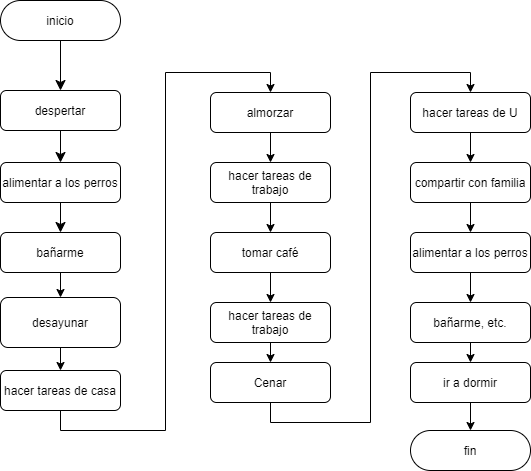

The diagram above was exported from draw.io. Its source (the exported page's mxGraphModel, read from the mxfile embedded in the PNG):
<mxGraphModel dx="1086" dy="806" grid="1" gridSize="10" guides="1" tooltips="1" connect="1" arrows="1" fold="1" page="1" pageScale="1" pageWidth="827" pageHeight="1169" math="0" shadow="0">
  <root>
    <mxCell id="WIyWlLk6GJQsqaUBKTNV-0" />
    <mxCell id="WIyWlLk6GJQsqaUBKTNV-1" parent="WIyWlLk6GJQsqaUBKTNV-0" />
    <mxCell id="WIyWlLk6GJQsqaUBKTNV-2" value="" style="rounded=0;html=1;jettySize=auto;orthogonalLoop=1;fontSize=11;endArrow=classic;endFill=1;endSize=8;strokeWidth=1;shadow=0;labelBackgroundColor=none;edgeStyle=orthogonalEdgeStyle;" parent="WIyWlLk6GJQsqaUBKTNV-1" source="WIyWlLk6GJQsqaUBKTNV-3" edge="1">
      <mxGeometry relative="1" as="geometry">
        <mxPoint x="220" y="170" as="targetPoint" />
      </mxGeometry>
    </mxCell>
    <mxCell id="WIyWlLk6GJQsqaUBKTNV-3" value="inicio" style="rounded=1;whiteSpace=wrap;html=1;fontSize=12;glass=0;strokeWidth=1;shadow=0;arcSize=50;" parent="WIyWlLk6GJQsqaUBKTNV-1" vertex="1">
      <mxGeometry x="160" y="80" width="120" height="40" as="geometry" />
    </mxCell>
    <mxCell id="WIyWlLk6GJQsqaUBKTNV-4" value="" style="rounded=0;html=1;jettySize=auto;orthogonalLoop=1;fontSize=11;endArrow=classic;endFill=1;endSize=8;strokeWidth=1;shadow=0;labelBackgroundColor=none;edgeStyle=orthogonalEdgeStyle;exitX=0.5;exitY=1;exitDx=0;exitDy=0;entryX=0.5;entryY=0;entryDx=0;entryDy=0;" parent="WIyWlLk6GJQsqaUBKTNV-1" source="WIyWlLk6GJQsqaUBKTNV-7" target="WIyWlLk6GJQsqaUBKTNV-11" edge="1">
      <mxGeometry y="10" relative="1" as="geometry">
        <mxPoint as="offset" />
        <mxPoint x="220" y="250" as="sourcePoint" />
        <mxPoint x="220" y="290" as="targetPoint" />
      </mxGeometry>
    </mxCell>
    <mxCell id="WIyWlLk6GJQsqaUBKTNV-7" value="despertar" style="rounded=1;whiteSpace=wrap;html=1;fontSize=12;glass=0;strokeWidth=1;shadow=0;" parent="WIyWlLk6GJQsqaUBKTNV-1" vertex="1">
      <mxGeometry x="160" y="170" width="120" height="40" as="geometry" />
    </mxCell>
    <mxCell id="WIyWlLk6GJQsqaUBKTNV-11" value="alimentar a los perros" style="rounded=1;whiteSpace=wrap;html=1;fontSize=12;glass=0;strokeWidth=1;shadow=0;" parent="WIyWlLk6GJQsqaUBKTNV-1" vertex="1">
      <mxGeometry x="160" y="242" width="120" height="40" as="geometry" />
    </mxCell>
    <mxCell id="4xecfRhuwlicYpTk1oXT-21" style="edgeStyle=orthogonalEdgeStyle;rounded=0;orthogonalLoop=1;jettySize=auto;html=1;exitX=0.5;exitY=1;exitDx=0;exitDy=0;entryX=0.5;entryY=0;entryDx=0;entryDy=0;endArrow=classic;endFill=1;" edge="1" parent="WIyWlLk6GJQsqaUBKTNV-1" source="4xecfRhuwlicYpTk1oXT-0" target="4xecfRhuwlicYpTk1oXT-5">
      <mxGeometry relative="1" as="geometry" />
    </mxCell>
    <mxCell id="4xecfRhuwlicYpTk1oXT-0" value="desayunar" style="rounded=1;whiteSpace=wrap;html=1;" vertex="1" parent="WIyWlLk6GJQsqaUBKTNV-1">
      <mxGeometry x="160" y="377" width="120" height="50" as="geometry" />
    </mxCell>
    <mxCell id="4xecfRhuwlicYpTk1oXT-20" style="edgeStyle=orthogonalEdgeStyle;rounded=0;orthogonalLoop=1;jettySize=auto;html=1;exitX=0.5;exitY=1;exitDx=0;exitDy=0;endArrow=classic;endFill=1;" edge="1" parent="WIyWlLk6GJQsqaUBKTNV-1" source="4xecfRhuwlicYpTk1oXT-2" target="4xecfRhuwlicYpTk1oXT-0">
      <mxGeometry relative="1" as="geometry" />
    </mxCell>
    <mxCell id="4xecfRhuwlicYpTk1oXT-2" value="bañarme" style="rounded=1;whiteSpace=wrap;html=1;fontSize=12;glass=0;strokeWidth=1;shadow=0;" vertex="1" parent="WIyWlLk6GJQsqaUBKTNV-1">
      <mxGeometry x="160" y="312" width="120" height="40" as="geometry" />
    </mxCell>
    <mxCell id="4xecfRhuwlicYpTk1oXT-4" value="" style="rounded=0;html=1;jettySize=auto;orthogonalLoop=1;fontSize=11;endArrow=classic;endFill=1;endSize=8;strokeWidth=1;shadow=0;labelBackgroundColor=none;edgeStyle=orthogonalEdgeStyle;exitX=0.5;exitY=1;exitDx=0;exitDy=0;entryX=0.5;entryY=0;entryDx=0;entryDy=0;" edge="1" parent="WIyWlLk6GJQsqaUBKTNV-1" source="WIyWlLk6GJQsqaUBKTNV-11" target="4xecfRhuwlicYpTk1oXT-2">
      <mxGeometry y="10" relative="1" as="geometry">
        <mxPoint as="offset" />
        <mxPoint x="230" y="220" as="sourcePoint" />
        <mxPoint x="230" y="270" as="targetPoint" />
      </mxGeometry>
    </mxCell>
    <mxCell id="4xecfRhuwlicYpTk1oXT-22" style="edgeStyle=orthogonalEdgeStyle;rounded=0;orthogonalLoop=1;jettySize=auto;html=1;exitX=0.5;exitY=1;exitDx=0;exitDy=0;entryX=0.5;entryY=0;entryDx=0;entryDy=0;endArrow=classic;endFill=1;" edge="1" parent="WIyWlLk6GJQsqaUBKTNV-1" source="4xecfRhuwlicYpTk1oXT-5" target="4xecfRhuwlicYpTk1oXT-6">
      <mxGeometry relative="1" as="geometry" />
    </mxCell>
    <mxCell id="4xecfRhuwlicYpTk1oXT-5" value="hacer tareas de casa" style="rounded=1;whiteSpace=wrap;html=1;fontSize=12;glass=0;strokeWidth=1;shadow=0;" vertex="1" parent="WIyWlLk6GJQsqaUBKTNV-1">
      <mxGeometry x="160" y="450" width="120" height="40" as="geometry" />
    </mxCell>
    <mxCell id="4xecfRhuwlicYpTk1oXT-23" style="edgeStyle=orthogonalEdgeStyle;rounded=0;orthogonalLoop=1;jettySize=auto;html=1;exitX=0.5;exitY=1;exitDx=0;exitDy=0;entryX=0.5;entryY=0;entryDx=0;entryDy=0;endArrow=classic;endFill=1;" edge="1" parent="WIyWlLk6GJQsqaUBKTNV-1" source="4xecfRhuwlicYpTk1oXT-6" target="4xecfRhuwlicYpTk1oXT-7">
      <mxGeometry relative="1" as="geometry" />
    </mxCell>
    <mxCell id="4xecfRhuwlicYpTk1oXT-6" value="almorzar" style="rounded=1;whiteSpace=wrap;html=1;fontSize=12;glass=0;strokeWidth=1;shadow=0;" vertex="1" parent="WIyWlLk6GJQsqaUBKTNV-1">
      <mxGeometry x="370" y="172" width="120" height="40" as="geometry" />
    </mxCell>
    <mxCell id="4xecfRhuwlicYpTk1oXT-24" style="edgeStyle=orthogonalEdgeStyle;rounded=0;orthogonalLoop=1;jettySize=auto;html=1;exitX=0.5;exitY=1;exitDx=0;exitDy=0;entryX=0.5;entryY=0;entryDx=0;entryDy=0;endArrow=classic;endFill=1;" edge="1" parent="WIyWlLk6GJQsqaUBKTNV-1" source="4xecfRhuwlicYpTk1oXT-7" target="4xecfRhuwlicYpTk1oXT-8">
      <mxGeometry relative="1" as="geometry" />
    </mxCell>
    <mxCell id="4xecfRhuwlicYpTk1oXT-7" value="hacer tareas de trabajo" style="rounded=1;whiteSpace=wrap;html=1;fontSize=12;glass=0;strokeWidth=1;shadow=0;" vertex="1" parent="WIyWlLk6GJQsqaUBKTNV-1">
      <mxGeometry x="370" y="242" width="120" height="40" as="geometry" />
    </mxCell>
    <mxCell id="4xecfRhuwlicYpTk1oXT-25" style="edgeStyle=orthogonalEdgeStyle;rounded=0;orthogonalLoop=1;jettySize=auto;html=1;exitX=0.5;exitY=1;exitDx=0;exitDy=0;endArrow=classic;endFill=1;" edge="1" parent="WIyWlLk6GJQsqaUBKTNV-1" source="4xecfRhuwlicYpTk1oXT-8" target="4xecfRhuwlicYpTk1oXT-9">
      <mxGeometry relative="1" as="geometry" />
    </mxCell>
    <mxCell id="4xecfRhuwlicYpTk1oXT-8" value="tomar café" style="rounded=1;whiteSpace=wrap;html=1;fontSize=12;glass=0;strokeWidth=1;shadow=0;" vertex="1" parent="WIyWlLk6GJQsqaUBKTNV-1">
      <mxGeometry x="370" y="312" width="120" height="40" as="geometry" />
    </mxCell>
    <mxCell id="4xecfRhuwlicYpTk1oXT-26" style="edgeStyle=orthogonalEdgeStyle;rounded=0;orthogonalLoop=1;jettySize=auto;html=1;exitX=0.5;exitY=1;exitDx=0;exitDy=0;entryX=0.5;entryY=0;entryDx=0;entryDy=0;endArrow=classic;endFill=1;" edge="1" parent="WIyWlLk6GJQsqaUBKTNV-1" source="4xecfRhuwlicYpTk1oXT-9" target="4xecfRhuwlicYpTk1oXT-12">
      <mxGeometry relative="1" as="geometry" />
    </mxCell>
    <mxCell id="4xecfRhuwlicYpTk1oXT-9" value="hacer tareas de trabajo" style="rounded=1;whiteSpace=wrap;html=1;fontSize=12;glass=0;strokeWidth=1;shadow=0;" vertex="1" parent="WIyWlLk6GJQsqaUBKTNV-1">
      <mxGeometry x="370" y="382" width="120" height="40" as="geometry" />
    </mxCell>
    <mxCell id="4xecfRhuwlicYpTk1oXT-30" style="edgeStyle=orthogonalEdgeStyle;rounded=0;orthogonalLoop=1;jettySize=auto;html=1;exitX=0.5;exitY=1;exitDx=0;exitDy=0;entryX=0.5;entryY=0;entryDx=0;entryDy=0;endArrow=classic;endFill=1;" edge="1" parent="WIyWlLk6GJQsqaUBKTNV-1" source="4xecfRhuwlicYpTk1oXT-10" target="4xecfRhuwlicYpTk1oXT-28">
      <mxGeometry relative="1" as="geometry" />
    </mxCell>
    <mxCell id="4xecfRhuwlicYpTk1oXT-10" value="hacer tareas de U" style="rounded=1;whiteSpace=wrap;html=1;fontSize=12;glass=0;strokeWidth=1;shadow=0;" vertex="1" parent="WIyWlLk6GJQsqaUBKTNV-1">
      <mxGeometry x="570" y="172" width="120" height="40" as="geometry" />
    </mxCell>
    <mxCell id="4xecfRhuwlicYpTk1oXT-32" style="edgeStyle=orthogonalEdgeStyle;rounded=0;orthogonalLoop=1;jettySize=auto;html=1;exitX=0.5;exitY=1;exitDx=0;exitDy=0;entryX=0.5;entryY=0;entryDx=0;entryDy=0;endArrow=classic;endFill=1;" edge="1" parent="WIyWlLk6GJQsqaUBKTNV-1" source="4xecfRhuwlicYpTk1oXT-11" target="4xecfRhuwlicYpTk1oXT-13">
      <mxGeometry relative="1" as="geometry" />
    </mxCell>
    <mxCell id="4xecfRhuwlicYpTk1oXT-11" value="alimentar a los perros" style="rounded=1;whiteSpace=wrap;html=1;fontSize=12;glass=0;strokeWidth=1;shadow=0;" vertex="1" parent="WIyWlLk6GJQsqaUBKTNV-1">
      <mxGeometry x="570" y="312" width="120" height="40" as="geometry" />
    </mxCell>
    <mxCell id="4xecfRhuwlicYpTk1oXT-27" style="edgeStyle=orthogonalEdgeStyle;rounded=0;orthogonalLoop=1;jettySize=auto;html=1;exitX=0.5;exitY=1;exitDx=0;exitDy=0;entryX=0.5;entryY=0;entryDx=0;entryDy=0;endArrow=classic;endFill=1;" edge="1" parent="WIyWlLk6GJQsqaUBKTNV-1" source="4xecfRhuwlicYpTk1oXT-12" target="4xecfRhuwlicYpTk1oXT-10">
      <mxGeometry relative="1" as="geometry" />
    </mxCell>
    <mxCell id="4xecfRhuwlicYpTk1oXT-12" value="Cenar" style="rounded=1;whiteSpace=wrap;html=1;fontSize=12;glass=0;strokeWidth=1;shadow=0;" vertex="1" parent="WIyWlLk6GJQsqaUBKTNV-1">
      <mxGeometry x="370" y="442" width="120" height="40" as="geometry" />
    </mxCell>
    <mxCell id="4xecfRhuwlicYpTk1oXT-33" style="edgeStyle=orthogonalEdgeStyle;rounded=0;orthogonalLoop=1;jettySize=auto;html=1;exitX=0.5;exitY=1;exitDx=0;exitDy=0;entryX=0.5;entryY=0;entryDx=0;entryDy=0;endArrow=classic;endFill=1;" edge="1" parent="WIyWlLk6GJQsqaUBKTNV-1" source="4xecfRhuwlicYpTk1oXT-13" target="4xecfRhuwlicYpTk1oXT-14">
      <mxGeometry relative="1" as="geometry" />
    </mxCell>
    <mxCell id="4xecfRhuwlicYpTk1oXT-13" value="bañarme, etc." style="rounded=1;whiteSpace=wrap;html=1;fontSize=12;glass=0;strokeWidth=1;shadow=0;" vertex="1" parent="WIyWlLk6GJQsqaUBKTNV-1">
      <mxGeometry x="570" y="382" width="120" height="40" as="geometry" />
    </mxCell>
    <mxCell id="4xecfRhuwlicYpTk1oXT-34" style="edgeStyle=orthogonalEdgeStyle;rounded=0;orthogonalLoop=1;jettySize=auto;html=1;exitX=0.5;exitY=1;exitDx=0;exitDy=0;entryX=0.5;entryY=0;entryDx=0;entryDy=0;endArrow=classic;endFill=1;" edge="1" parent="WIyWlLk6GJQsqaUBKTNV-1" source="4xecfRhuwlicYpTk1oXT-14" target="4xecfRhuwlicYpTk1oXT-15">
      <mxGeometry relative="1" as="geometry" />
    </mxCell>
    <mxCell id="4xecfRhuwlicYpTk1oXT-14" value="ir a dormir" style="rounded=1;whiteSpace=wrap;html=1;fontSize=12;glass=0;strokeWidth=1;shadow=0;" vertex="1" parent="WIyWlLk6GJQsqaUBKTNV-1">
      <mxGeometry x="570" y="442" width="120" height="40" as="geometry" />
    </mxCell>
    <mxCell id="4xecfRhuwlicYpTk1oXT-15" value="fin" style="rounded=1;whiteSpace=wrap;html=1;fontSize=12;glass=0;strokeWidth=1;shadow=0;arcSize=50;" vertex="1" parent="WIyWlLk6GJQsqaUBKTNV-1">
      <mxGeometry x="570" y="510" width="120" height="40" as="geometry" />
    </mxCell>
    <mxCell id="4xecfRhuwlicYpTk1oXT-31" style="edgeStyle=orthogonalEdgeStyle;rounded=0;orthogonalLoop=1;jettySize=auto;html=1;exitX=0.5;exitY=1;exitDx=0;exitDy=0;entryX=0.5;entryY=0;entryDx=0;entryDy=0;endArrow=classic;endFill=1;" edge="1" parent="WIyWlLk6GJQsqaUBKTNV-1" source="4xecfRhuwlicYpTk1oXT-28" target="4xecfRhuwlicYpTk1oXT-11">
      <mxGeometry relative="1" as="geometry" />
    </mxCell>
    <mxCell id="4xecfRhuwlicYpTk1oXT-28" value="compartir con familia" style="rounded=1;whiteSpace=wrap;html=1;fontSize=12;glass=0;strokeWidth=1;shadow=0;" vertex="1" parent="WIyWlLk6GJQsqaUBKTNV-1">
      <mxGeometry x="570" y="242" width="120" height="40" as="geometry" />
    </mxCell>
  </root>
</mxGraphModel>